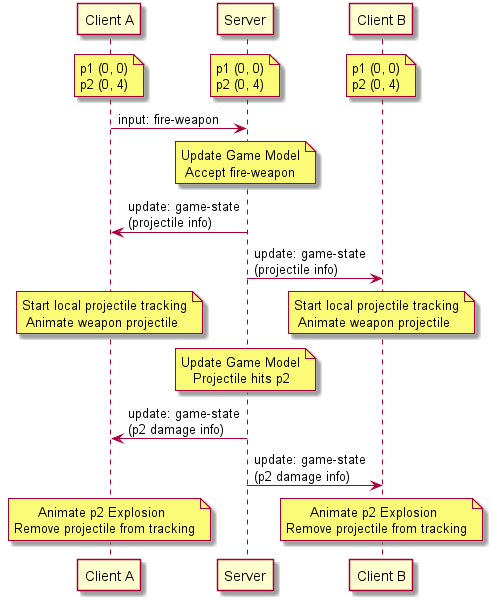

The diagram above was rendered by PlantUML. Its source (embedded in the PNG):
@startuml Weapon Firing - Sequence

participant "Client A" as ClientA
participant Server
participant "Client B" as ClientB

note over ClientA: p1 (0, 0)\np2 (0, 4)
/ note over Server: p1 (0, 0)\np2 (0, 4)
/ note over ClientB: p1 (0, 0)\np2 (0, 4)

ClientA -> Server: input: fire-weapon

note over Server: Update Game Model\n Accept fire-weapon

Server -> ClientA: update: game-state\n(projectile info)
Server -> ClientB: update: game-state\n(projectile info)

note over ClientA: Start local projectile tracking\n Animate weapon projectile
/ note over ClientB: Start local projectile tracking\n Animate weapon projectile

note over Server: Update Game Model\n   Projectile hits p2

Server -> ClientA: update: game-state\n(p2 damage info)
Server -> ClientB: update: game-state\n(p2 damage info)

note over ClientA: **      **Animate p2 Explosion\nRemove projectile from tracking
/ note over ClientB: **      **Animate p2 Explosion\nRemove projectile from tracking

@enduml